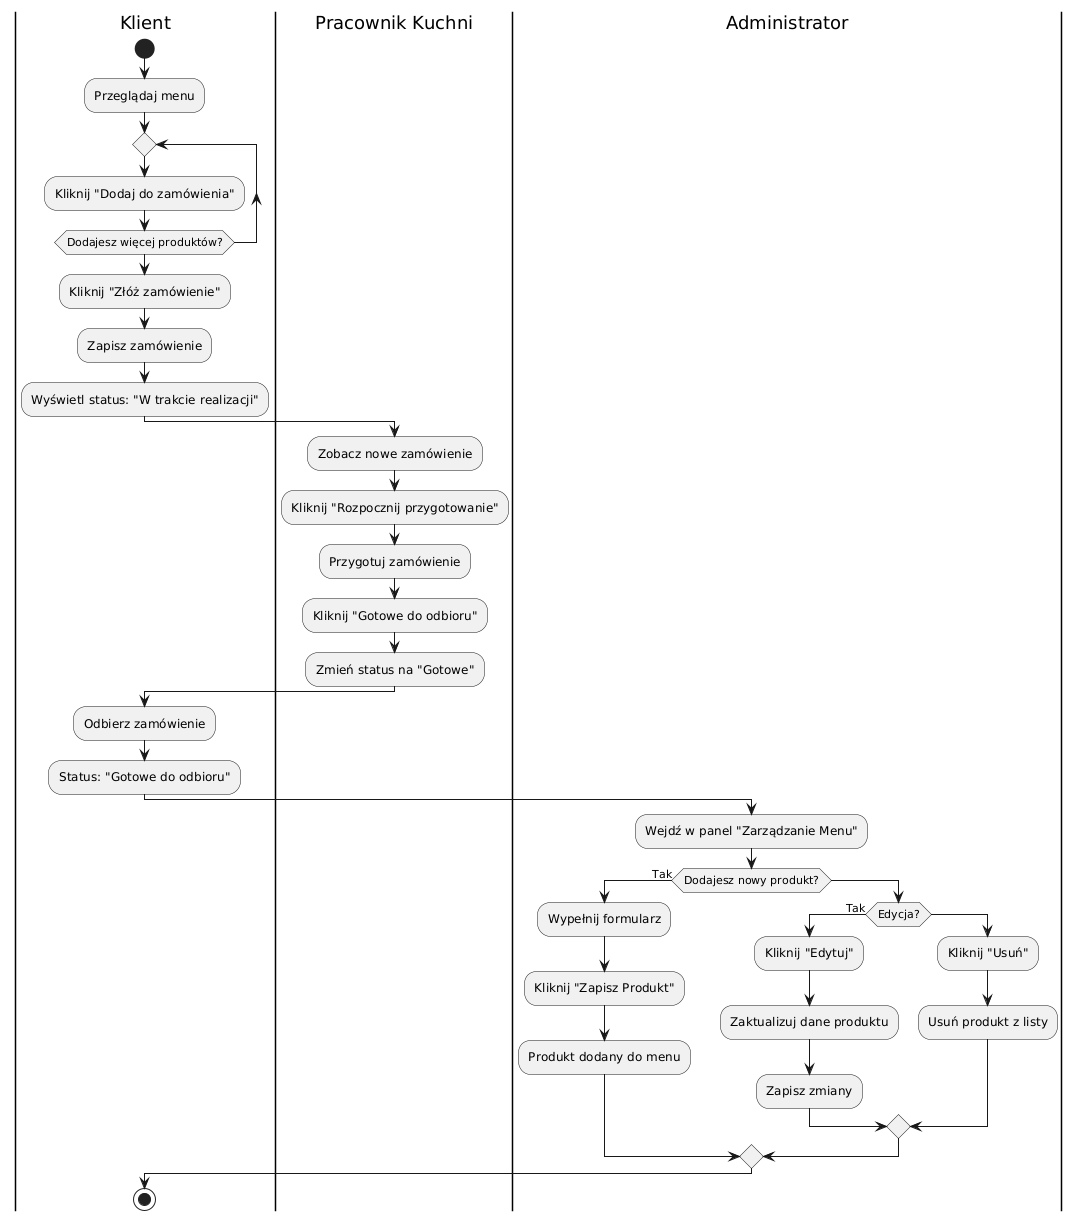

The diagram above was rendered by PlantUML. Its source (embedded in the PNG):
@startuml
|Klient|
start
:Przeglądaj menu;
repeat
    :Kliknij "Dodaj do zamówienia";
repeat while (Dodajesz więcej produktów?)
:Kliknij "Złóż zamówienie";
:Zapisz zamówienie;
:Wyświetl status: "W trakcie realizacji";

|Pracownik Kuchni|
:Zobacz nowe zamówienie;
:Kliknij "Rozpocznij przygotowanie";
:Przygotuj zamówienie;
:Kliknij "Gotowe do odbioru";
:Zmień status na "Gotowe";

|Klient|
:Odbierz zamówienie;
:Status: "Gotowe do odbioru";

|Administrator|
:Wejdź w panel "Zarządzanie Menu";
if (Dodajesz nowy produkt?) then (Tak)
  :Wypełnij formularz;
  :Kliknij "Zapisz Produkt";
  :Produkt dodany do menu;
else
  if (Edycja?) then (Tak)
    :Kliknij "Edytuj";
    :Zaktualizuj dane produktu;
    :Zapisz zmiany;
  else
    :Kliknij "Usuń";
    :Usuń produkt z listy;
  endif
endif

|Klient|
stop
@enduml